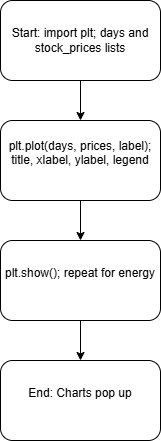

The diagram above was exported from draw.io. Its source (the exported page's mxGraphModel, read from the mxfile embedded in the PNG):
<mxGraphModel dx="860" dy="499" grid="1" gridSize="10" guides="1" tooltips="1" connect="1" arrows="1" fold="1" page="1" pageScale="1" pageWidth="827" pageHeight="1169" math="0" shadow="0">
  <root>
    <mxCell id="0" />
    <mxCell id="1" parent="0" />
    <mxCell id="OeHM0mwE-vlL7ROhRJ01-5" edge="1" parent="1" source="OeHM0mwE-vlL7ROhRJ01-1" style="edgeStyle=orthogonalEdgeStyle;rounded=0;orthogonalLoop=1;jettySize=auto;html=1;exitX=0.5;exitY=1;exitDx=0;exitDy=0;entryX=0.5;entryY=0;entryDx=0;entryDy=0;" target="OeHM0mwE-vlL7ROhRJ01-2">
      <mxGeometry relative="1" as="geometry" />
    </mxCell>
    <UserObject label="Start: import plt; days and stock_prices lists" link="&#10;Start: with open('stocks.txt', 'w') as f: f.write(data)&#10;&#10;" id="OeHM0mwE-vlL7ROhRJ01-1">
      <mxCell parent="1" style="rounded=1;whiteSpace=wrap;html=1;" vertex="1">
        <mxGeometry height="80" width="160" x="280" as="geometry" />
      </mxCell>
    </UserObject>
    <mxCell id="OeHM0mwE-vlL7ROhRJ01-6" edge="1" parent="1" source="OeHM0mwE-vlL7ROhRJ01-2" style="edgeStyle=orthogonalEdgeStyle;rounded=0;orthogonalLoop=1;jettySize=auto;html=1;exitX=0.5;exitY=1;exitDx=0;exitDy=0;entryX=0.5;entryY=0;entryDx=0;entryDy=0;" target="OeHM0mwE-vlL7ROhRJ01-3">
      <mxGeometry relative="1" as="geometry" />
    </mxCell>
    <UserObject label="&#10;plt.plot(days, prices, label); title, xlabel, ylabel, legend&#10;&#10;" link="&#10;plt.plot(days, prices, label); title, xlabel, ylabel, legend&#10;&#10;" id="OeHM0mwE-vlL7ROhRJ01-2">
      <mxCell parent="1" style="rounded=1;whiteSpace=wrap;html=1;" vertex="1">
        <mxGeometry height="80" width="160" x="280" y="120" as="geometry" />
      </mxCell>
    </UserObject>
    <mxCell id="OeHM0mwE-vlL7ROhRJ01-7" edge="1" parent="1" source="OeHM0mwE-vlL7ROhRJ01-3" style="edgeStyle=orthogonalEdgeStyle;rounded=0;orthogonalLoop=1;jettySize=auto;html=1;exitX=0.5;exitY=1;exitDx=0;exitDy=0;entryX=0.5;entryY=0;entryDx=0;entryDy=0;" target="OeHM0mwE-vlL7ROhRJ01-4">
      <mxGeometry relative="1" as="geometry" />
    </mxCell>
    <UserObject label="&#10;plt.show(); repeat for energy&#10;&#10;" link="&#10;plt.show(); repeat for energy&#10;&#10;" id="OeHM0mwE-vlL7ROhRJ01-3">
      <mxCell parent="1" style="rounded=1;whiteSpace=wrap;html=1;" vertex="1">
        <mxGeometry height="80" width="160" x="280" y="240" as="geometry" />
      </mxCell>
    </UserObject>
    <mxCell id="OeHM0mwE-vlL7ROhRJ01-4" parent="1" style="rounded=1;whiteSpace=wrap;html=1;" value="&#10;End: Charts pop up&#10;&#10;" vertex="1">
      <mxGeometry height="80" width="160" x="280" y="360" as="geometry" />
    </mxCell>
  </root>
</mxGraphModel>